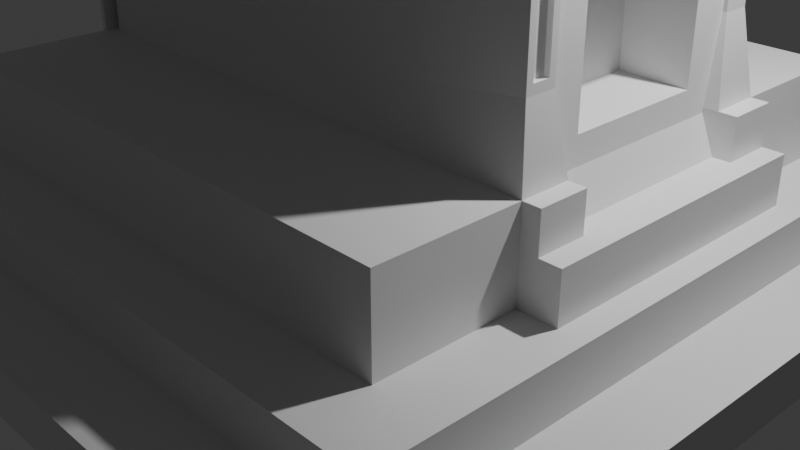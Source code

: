 # Source: kingchair1.blend  (saved by Blender 4.3.32; exported with 4.5.12 LTS)
import bpy
from mathutils import Matrix  # noqa: F401  (used for matrix-valued properties, if any)

bpy.ops.wm.read_factory_settings(use_empty=True)
scene = bpy.context.scene
scene.name = 'Scene'

# ---- collections
col_collection = bpy.data.collections.new('Collection'); scene.collection.children.link(col_collection)

# ---- materials (node trees are filled in below, after node groups)
mat_material = bpy.data.materials.new('Material')
mat_material.alpha_threshold = 0.0
mat_material.roughness = 0.5
mat_material.line_color = (0.0, 0.0, 0.0, 1.0)

# ---- material node trees
mat_material.use_nodes = True; mat_material.node_tree.nodes.clear()
_N = mat_material.node_tree.nodes; _L = mat_material.node_tree.links
n0 = _N.new('ShaderNodeOutputMaterial'); n0.name = 'Material Output'; n0.location = (300, 300)
n1 = _N.new('ShaderNodeBsdfPrincipled'); n1.name = 'Principled BSDF'; n1.location = (10, 300)
n1.inputs[3].default_value = 1.45
_L.new(n1.outputs[0], n0.inputs[0])
n0.is_active_output = True

# ---- world
world_world = bpy.data.worlds.new('World'); scene.world = world_world
world_world.use_nodes = True; world_world.node_tree.nodes.clear()
_N = world_world.node_tree.nodes; _L = world_world.node_tree.links
n0 = _N.new('ShaderNodeOutputWorld'); n0.name = 'World Output'; n0.location = (300, 300)
n1 = _N.new('ShaderNodeBackground'); n1.name = 'Background'; n1.location = (10, 300)
n1.inputs[0].default_value = (0.05088, 0.05088, 0.05088, 1.0)
_L.new(n1.outputs[0], n0.inputs[0])
n0.is_active_output = True
world_world.color = (0.05088, 0.05088, 0.05088)
world_world.sun_shadow_jitter_overblur = 0.0

# ---- cameras
cam_camera = bpy.data.cameras.new('Camera')
cam_camera.clip_end = 100.0
cam_camera.ortho_scale = 7.314

# ---- lights
light_light = bpy.data.lights.new('Light', 'POINT')
light_light.energy = 1000.0
light_light.shadow_soft_size = 0.1

# ---- meshes
me_cube = bpy.data.meshes.new('Cube')
me_cube.from_pydata([(0.8288, 0.8288, 1.0), (1.0, 1.0, -1.0), (0.8288, -0.8288, 1.0), (1.0, -1.0, -1.0), (-0.8288, 0.8288, 1.0), (-1.0, 1.0, -1.0), (-0.8288, -0.8288, 1.0), (-1.0, -1.0, -1.0), (1.0, -1.0, 1.0), (-1.0, -1.0, 1.0), (1.0, 1.0, 1.0), (-1.0, 1.0, 1.0), (0.6746, -0.6746, 3.073), (-0.6746, -0.6746, 3.073), (0.6746, 0.6746, 3.073), (-0.6746, 0.6746, 3.073), (0.8288, -0.8288, 3.073), (-0.8288, -0.8288, 3.073), (0.8288, 0.8288, 3.073), (-0.8288, 0.8288, 3.073), (0.6746, -0.6746, 5.0), (-0.6746, -0.6746, 5.0), (0.6746, 0.6746, 5.0), (-0.6746, 0.6746, 5.0), (-1.0, 0.3333, -1.0), (-1.0, -0.3333, -1.0), (1.0, 0.3333, 1.0), (1.0, -0.3333, 1.0), (-1.0, -0.3333, 1.0), (-1.0, 0.3333, 1.0), (1.0, -0.3333, -1.0), (1.0, 0.3333, -1.0), (0.8288, 0.2763, 1.0), (0.8288, -0.2763, 1.0), (-0.8288, -0.2763, 1.0), (-0.8288, 0.2763, 1.0), (0.8288, 0.2763, 3.073), (0.8288, -0.2763, 3.073), (-0.8288, -0.2763, 3.073), (-0.8288, 0.2763, 3.073), (0.6746, 0.3454, 3.073), (0.6746, -0.3454, 3.073), (-0.6746, -0.3419, 3.073), (-0.6746, 0.3419, 3.073), (0.6391, 0.1653, 7.474), (0.6391, -0.1653, 7.474), (-0.6391, -0.3065, 5.0), (-0.6391, 0.3065, 5.0), (0.7673, 0.3454, 3.073), (0.7673, -0.3454, 3.073), (0.7673, 0.3454, 5.0), (0.7673, -0.3454, 5.0), (0.6746, -0.6746, 6.53), (-0.6746, -0.6746, 6.53), (0.652, -0.3068, 9.667), (-0.6518, -0.3193, 6.53), (-0.6478, 0.3153, 6.615), (-0.6746, 0.6746, 6.615), (0.6746, 0.6746, 6.615), (0.648, 0.3024, 10.31), (-0.6742, -0.225, 5.0), (0.6749, -0.2285, 5.0), (-0.6516, -0.2478, 9.314), (0.6521, -0.267, 9.667), (-0.6742, 0.225, 5.0), (0.6749, 0.2285, 5.0), (-0.6476, 0.2518, 9.765), (0.6481, 0.2713, 10.31), (-0.6746, -0.3419, 6.53), (0.6746, -0.3454, 6.53), (-0.6742, -0.225, 6.53), (0.6749, -0.2285, 6.53), (-0.6746, 0.3419, 6.615), (0.6746, 0.3454, 6.615), (-0.6742, 0.225, 6.615), (0.6749, 0.2285, 6.615), (-0.6518, -0.3193, 18.71), (0.652, -0.3068, 18.36), (-0.6516, -0.2478, 18.71), (0.6521, -0.267, 18.36), (-0.6478, 0.3153, 18.67), (0.648, 0.3024, 18.12), (-0.6476, 0.2518, 18.67), (0.6481, 0.2713, 18.12), (-0.6518, -0.3193, 20.69), (0.6519, -0.3227, 19.42), (-0.6516, -0.2478, 19.42), (0.6521, -0.2511, 19.42), (-0.6478, 0.3153, 20.77), (0.6479, 0.3187, 19.33), (-0.6476, 0.2518, 19.33), (0.6481, 0.2551, 19.33), (-0.6485, 0.5619, 18.67), (0.6473, 0.5653, 18.67), (-0.6485, 0.5619, 20.77), (0.6473, 0.5653, 19.33), (-0.6525, -0.5659, 18.71), (0.6513, -0.5693, 18.71), (-0.6525, -0.5659, 20.69), (0.6513, -0.5693, 19.42), (0.6935, -0.2512, 18.71), (0.6933, -0.3228, 18.71), (0.6935, -0.2512, 19.42), (0.6933, -0.3228, 19.42), (0.6893, 0.3188, 18.67), (0.6895, 0.2552, 18.67), (0.6893, 0.3188, 19.33), (0.6895, 0.2552, 19.33), (0.7165, -0.3455, 6.53), (0.7165, -0.3455, 5.0), (0.7168, -0.2286, 6.53), (0.7168, -0.2286, 5.0), (0.7165, 0.3455, 5.0), (0.7165, 0.3455, 6.615), (0.7168, 0.2286, 5.0), (0.7168, 0.2286, 6.615), (0.6746, 0.3454, 5.0), (0.6746, -0.3454, 5.0), (-0.6746, -0.3419, 5.0), (-0.6746, 0.3419, 5.0), (0.6391, 0.1653, 12.59), (0.6391, -0.1653, 12.59), (-0.6391, -0.3065, 15.06), (-0.6391, 0.3065, 15.06), (0.6391, 0.3098, 6.418), (0.6391, -0.3098, 6.418), (0.6391, 0.3098, 13.65), (0.6391, -0.3098, 13.65), (0.475, 0.1653, 7.474), (0.475, -0.1653, 7.474), (0.475, 0.1653, 12.59), (0.475, -0.1653, 12.59), (0.6479, 0.3187, 9.765), (0.6481, 0.2551, 9.765), (0.6479, 0.3187, 18.67), (0.6481, 0.2551, 18.67), (0.6332, 0.3024, 10.31), (0.6332, 0.2713, 10.31), (0.6332, 0.3024, 18.12), (0.6332, 0.2713, 18.12), (0.6521, -0.2511, 9.314), (0.6519, -0.3227, 9.314), (0.6521, -0.2511, 18.71), (0.6519, -0.3227, 18.71), (0.6261, -0.267, 9.667), (0.626, -0.3067, 9.667), (0.6261, -0.267, 18.36), (0.626, -0.3067, 18.36), (0.7517, -0.7517, 3.073), (-0.7517, -0.7517, 3.073), (0.7517, 0.7517, 3.073), (-0.7517, 0.7517, 3.073), (-0.7517, -0.3091, 3.073), (-0.7517, 0.3091, 3.073), (0.7517, 0.3108, 3.073), (0.7517, -0.3108, 3.073), (-0.6746, -0.3419, 30.78), (-0.6746, 0.3431, 30.84), (-0.7517, -0.3091, 30.78), (-0.7517, 0.3091, 30.78), (-1.0, 0.1667, -1.0), (-1.0, 0.0, -1.0), (-1.0, -0.1667, -1.0), (1.0, 0.1667, 1.0), (1.0, 0.0, 1.0), (1.0, -0.1667, 1.0), (-1.0, -0.1667, 1.0), (-1.0, 0.0, 1.0), (-1.0, 0.1667, 1.0), (1.0, -0.1667, -1.0), (1.0, 0.0, -1.0), (1.0, 0.1667, -1.0), (0.8288, 0.1381, 1.0), (0.8288, 0.0, 1.0), (0.8288, -0.1381, 1.0), (-0.8288, -0.1381, 1.0), (-0.8288, 0.0, 1.0), (-0.8288, 0.1381, 1.0), (0.8288, 0.1381, 3.073), (0.8288, 0.0, 3.073), (0.8288, -0.1381, 3.073), (-0.8288, -0.1381, 3.073), (-0.8288, 0.0, 3.073), (-0.8288, 0.1381, 3.073), (0.6746, 0.1727, 3.073), (0.6746, -1.49e-08, 3.073), (0.6746, -0.1727, 3.073), (-0.6746, -0.1003, 3.143), (-0.6746, 0.0, 3.143), (-0.6746, 0.1003, 3.143), (0.6746, 0.1727, 5.0), (0.6746, -1.49e-08, 5.0), (0.6746, -0.1727, 5.0), (-0.6746, -0.171, 5.0), (-0.6746, 0.0, 5.0), (-0.6746, 0.171, 5.0), (0.7673, 0.1727, 3.073), (0.7673, -1.49e-08, 3.073), (0.7673, -0.1727, 3.073), (0.7673, 0.1727, 5.0), (0.7673, -1.49e-08, 5.0), (0.7673, -0.1727, 5.0), (0.6391, 0.1549, 6.418), (0.6391, -1.49e-08, 6.418), (0.6391, -0.1549, 6.418), (-0.6391, -0.1533, 5.0), (-0.6391, 0.0, 5.0), (-0.6391, 0.1533, 5.0), (0.6391, 0.1549, 13.65), (0.6391, -1.49e-08, 13.65), (0.6391, -0.1549, 13.65), (-0.6391, -0.1533, 15.06), (-0.6391, 0.0, 15.06), (-0.6391, 0.1533, 15.06), (0.6391, 0.08265, 7.474), (0.6391, 0.0, 7.474), (0.6391, -0.08265, 7.474), (0.6391, 0.08265, 12.59), (0.6391, 0.0, 12.59), (0.6391, -0.08265, 12.59), (0.475, 0.08265, 7.474), (0.475, 0.0, 7.474), (0.475, -0.08265, 7.474), (0.475, 0.08265, 12.59), (0.475, 0.0, 12.59), (0.475, -0.08265, 12.59), (0.7517, -0.1554, 3.073), (0.7517, 0.0, 3.073), (0.7517, 0.1554, 3.073), (-0.7517, 0.1546, 3.073), (-0.7517, 0.0, 3.073), (-0.7517, -0.1546, 3.073), (-0.6746, -0.1003, 30.78), (-0.6746, 0.1003, 30.78), (-0.7517, 0.1546, 30.78), (-0.7517, 0.0, 30.78), (-0.7517, -0.1546, 30.78), (-0.6746, 0.1003, 32.73), (-0.6746, 0.3431, 32.61), (-0.6746, -0.3419, 32.67), (-0.7517, -0.3091, 32.67), (-0.7517, 0.3091, 32.67), (-0.7517, -0.1546, 32.67), (-0.6746, -0.1003, 32.73), (-0.7517, 0.1546, 32.67), (-0.7517, 0.0, 32.67), (-0.6746, -0.171, 37.27), (-0.6746, 0.171, 37.27), (-0.7517, 0.1546, 37.25), (-0.7517, 0.0, 37.25), (-0.7517, -0.1546, 37.25), (-0.6746, -0.03924, 40.79), (-0.6746, 0.0, 40.79), (-0.6746, 0.03924, 40.79), (-0.7517, 0.09824, 40.88), (-0.7517, 0.0, 40.88), (-0.7517, -0.09824, 40.88), (-0.6746, -0.03959, 43.78), (-0.6746, 0.0, 43.78), (-0.6746, 0.03959, 43.78), (-0.7517, 0.03578, 43.84), (-0.7517, 0.0, 43.84), (-0.7517, -0.03578, 43.84), (-0.7161, 0.4333, 30.84), (-0.7932, 0.4016, 30.78), (-0.7161, 0.4333, 32.61), (-0.7932, 0.4016, 32.67), (-0.7076, -0.4155, 30.78), (-0.7847, -0.3827, 30.78), (-0.7847, -0.3827, 32.67), (-0.7076, -0.4155, 32.67), (-0.6761, -0.3425, 34.56), (-0.7532, -0.3097, 34.56), (-0.7532, -0.1552, 34.56), (-0.6761, -0.1716, 34.62), (-0.7091, -0.4161, 34.56), (-0.7863, -0.3833, 34.56), (-0.6732, 0.1731, 34.65), (-0.6732, 0.3452, 34.53), (-0.7503, 0.3112, 34.58), (-0.7503, 0.1567, 34.58), (-0.7148, 0.4354, 34.53), (-0.7919, 0.4037, 34.58), (-0.6746, -0.171, 3.073), (-0.6746, 0.0, 3.073), (-0.6746, 0.171, 3.073), (-0.6746, -0.171, 30.78), (-0.6746, 0.171, 30.78), (-0.6746, -0.171, 32.73), (-0.6746, 0.171, 32.73), (-0.6746, -0.1003, 37.27), (-0.6746, 0.1003, 37.27), (-0.6746, -0.1087, 40.86), (-0.6746, 0.0, 40.86), (-0.6746, 0.1087, 40.86), (-0.9284, -0.1003, 30.78), (-0.9284, 0.0, 30.78), (-0.9284, 0.1003, 30.78), (-0.9284, 0.0, 3.143), (-0.9284, -0.1003, 32.73), (-0.9284, 0.0, 32.73), (-0.9284, 0.1003, 32.73), (-0.9284, 0.0, 37.27), (-0.9284, -0.1003, 37.27), (-0.9284, 0.1003, 37.27), (-0.9284, 0.0, 40.79), (-0.9284, -0.1003, 3.143), (-0.9284, 0.1003, 3.143), (-0.9284, -0.03924, 40.79), (-0.9284, 0.03924, 40.79)], [], [(34, 6, 17, 38), (3, 8, 9, 7), (24, 29, 11, 5), (25, 30, 3, 7), (30, 27, 8, 3), (5, 11, 10, 1), (2, 6, 9, 8), (33, 2, 8, 27), (35, 4, 11, 29), (4, 0, 10, 11), (42, 13, 21, 118), (6, 2, 16, 17), (0, 4, 19, 18), (32, 0, 18, 36), (148, 149, 17, 16), (155, 148, 16, 37), (153, 151, 19, 39), (151, 150, 18, 19), (117, 118, 60, 61), (13, 12, 20, 21), (14, 15, 23, 22), (40, 14, 22, 116), (12, 41, 117, 20), (40, 116, 50, 48), (23, 119, 72, 57), (46, 125, 127, 122), (149, 152, 38, 17), (229, 153, 39, 183), (150, 154, 36, 18), (226, 155, 37, 180), (2, 33, 37, 16), (172, 32, 36, 178), (15, 43, 119, 23), (283, 42, 118, 193), (6, 34, 28, 9), (177, 35, 29, 168), (0, 32, 26, 10), (174, 33, 27, 165), (1, 10, 26, 31), (169, 165, 27, 30), (5, 1, 31, 24), (162, 169, 30, 25), (7, 9, 28, 25), (160, 168, 29, 24), (4, 35, 39, 19), (175, 34, 38, 181), (196, 48, 50, 199), (192, 117, 51, 201), (184, 40, 48, 196), (117, 41, 49, 51), (69, 68, 53, 52), (21, 20, 52, 53), (20, 117, 69, 52), (118, 21, 53, 68), (58, 57, 72, 73), (22, 23, 57, 58), (73, 75, 115, 113), (116, 22, 58, 73), (61, 60, 70, 71), (118, 68, 70, 60), (69, 117, 109, 108), (62, 55, 76, 78), (64, 65, 75, 74), (56, 66, 82, 80), (119, 116, 65, 64), (72, 119, 64, 74), (141, 55, 68, 69), (62, 140, 71, 70), (55, 62, 70, 68), (140, 141, 69, 71), (56, 132, 73, 72), (133, 66, 74, 75), (132, 133, 75, 73), (66, 56, 72, 74), (78, 76, 84, 86), (55, 141, 143, 76), (63, 79, 146, 144), (140, 62, 78, 142), (134, 80, 92, 93), (66, 133, 135, 82), (83, 67, 137, 139), (132, 56, 80, 134), (84, 85, 87, 86), (85, 84, 98, 99), (143, 142, 100, 101), (142, 78, 86, 87), (89, 88, 90, 91), (80, 82, 90, 88), (82, 135, 91, 90), (89, 91, 107, 106), (93, 92, 94, 95), (80, 88, 94, 92), (88, 89, 95, 94), (89, 134, 93, 95), (96, 97, 99, 98), (76, 143, 97, 96), (143, 85, 99, 97), (84, 76, 96, 98), (101, 100, 102, 103), (142, 87, 102, 100), (87, 85, 103, 102), (85, 143, 101, 103), (105, 104, 106, 107), (91, 135, 105, 107), (134, 89, 106, 104), (135, 134, 104, 105), (108, 109, 111, 110), (71, 69, 108, 110), (117, 61, 111, 109), (61, 71, 110, 111), (112, 113, 115, 114), (116, 73, 113, 112), (65, 116, 112, 114), (75, 65, 114, 115), (204, 125, 117, 192), (207, 47, 119, 195), (47, 124, 116, 119), (125, 46, 118, 117), (210, 211, 122, 127), (205, 46, 122, 211), (124, 47, 123, 126), (219, 121, 131, 225), (216, 45, 125, 204), (217, 120, 126, 208), (45, 121, 127, 125), (120, 44, 124, 126), (220, 128, 130, 223), (121, 45, 129, 131), (214, 44, 128, 220), (44, 120, 130, 128), (59, 67, 133, 132), (83, 81, 134, 135), (67, 83, 135, 133), (81, 59, 132, 134), (137, 136, 138, 139), (67, 59, 136, 137), (59, 81, 138, 136), (81, 83, 139, 138), (63, 54, 141, 140), (77, 79, 142, 143), (54, 77, 143, 141), (79, 63, 140, 142), (145, 144, 146, 147), (79, 77, 147, 146), (77, 54, 145, 147), (54, 63, 144, 145), (186, 41, 155, 226), (14, 40, 154, 150), (152, 42, 156, 158), (13, 42, 152, 149), (15, 14, 150, 151), (43, 15, 151, 153), (41, 12, 148, 155), (12, 13, 149, 148), (238, 265, 281, 278), (285, 43, 157, 287), (43, 153, 159, 157), (231, 152, 158, 236), (153, 229, 234, 159), (229, 230, 235, 234), (230, 231, 236, 235), (42, 283, 286, 156), (237, 291, 304, 301), (187, 188, 298, 306), (156, 286, 288, 239), (159, 234, 244, 241), (156, 239, 270, 267), (40, 184, 228, 154), (184, 185, 227, 228), (185, 186, 226, 227), (45, 216, 222, 129), (216, 215, 221, 222), (215, 214, 220, 221), (129, 222, 225, 131), (222, 221, 224, 225), (221, 220, 223, 224), (121, 219, 210, 127), (219, 218, 209, 210), (218, 217, 208, 209), (44, 214, 202, 124), (214, 215, 203, 202), (215, 216, 204, 203), (120, 217, 223, 130), (217, 218, 224, 223), (218, 219, 225, 224), (47, 207, 213, 123), (207, 206, 212, 213), (206, 205, 211, 212), (126, 123, 213, 208), (208, 213, 212, 209), (209, 212, 211, 210), (46, 205, 193, 118), (205, 206, 194, 193), (206, 207, 195, 194), (124, 202, 190, 116), (202, 203, 191, 190), (203, 204, 192, 191), (41, 186, 198, 49), (186, 185, 197, 198), (185, 184, 196, 197), (116, 190, 199, 50), (190, 191, 200, 199), (191, 192, 201, 200), (49, 198, 201, 51), (198, 197, 200, 201), (197, 196, 199, 200), (35, 177, 183, 39), (177, 176, 182, 183), (176, 175, 181, 182), (25, 28, 166, 162), (162, 166, 167, 161), (161, 167, 168, 160), (24, 31, 171, 160), (160, 171, 170, 161), (161, 170, 169, 162), (31, 26, 163, 171), (171, 163, 164, 170), (170, 164, 165, 169), (32, 172, 163, 26), (172, 173, 164, 163), (173, 174, 165, 164), (34, 175, 166, 28), (175, 176, 167, 166), (176, 177, 168, 167), (43, 285, 195, 119), (285, 284, 194, 195), (284, 283, 193, 194), (33, 174, 180, 37), (174, 173, 179, 180), (173, 172, 178, 179), (154, 228, 178, 36), (228, 227, 179, 178), (227, 226, 180, 179), (152, 231, 181, 38), (231, 230, 182, 181), (230, 229, 183, 182), (241, 244, 280, 279), (269, 270, 275, 276), (289, 244, 248, 247), (291, 253, 309, 304), (234, 235, 245, 244), (189, 233, 297, 307), (236, 158, 240, 242), (235, 236, 242, 245), (287, 157, 238, 289), (290, 243, 299, 303), (253, 252, 305, 309), (249, 250, 256, 255), (242, 288, 246, 250), (244, 245, 249, 248), (232, 187, 306, 295), (245, 242, 250, 249), (293, 294, 259, 258), (255, 256, 262, 261), (247, 248, 254, 294), (250, 246, 292, 256), (248, 249, 255, 254), (233, 237, 301, 297), (257, 258, 261, 262), (258, 259, 260, 261), (294, 254, 260, 259), (256, 292, 257, 262), (254, 255, 261, 260), (292, 293, 258, 257), (263, 264, 266, 265), (159, 241, 266, 264), (157, 159, 264, 263), (238, 157, 263, 265), (268, 267, 270, 269), (242, 240, 272, 273), (240, 158, 268, 269), (158, 156, 267, 268), (271, 274, 273, 272), (271, 272, 276, 275), (288, 242, 273, 274), (240, 269, 276, 272), (239, 288, 274, 271), (270, 239, 271, 275), (279, 278, 281, 282), (277, 278, 279, 280), (244, 289, 277, 280), (266, 241, 279, 282), (265, 266, 282, 281), (289, 238, 278, 277), (188, 187, 283, 284), (189, 188, 284, 285), (187, 232, 286, 283), (233, 189, 285, 287), (232, 243, 288, 286), (237, 233, 287, 289), (243, 290, 246, 288), (291, 237, 289, 247), (251, 252, 293, 292), (252, 253, 294, 293), (253, 291, 247, 294), (290, 251, 292, 246), (306, 298, 296, 295), (298, 307, 297, 296), (299, 300, 302, 303), (295, 296, 300, 299), (296, 297, 301, 300), (302, 304, 309, 305), (300, 301, 304, 302), (303, 302, 305, 308), (243, 232, 295, 299), (251, 290, 303, 308), (188, 189, 307, 298), (252, 251, 308, 305)])
_uv = me_cube.uv_layers.new(name='UVMap')
_uv.uv.foreach_set('vector', [0.8536, 0.6595, 0.8536, 0.7286, 0.8536, 0.7286, 0.8536, 0.6595, 0.375, 0.75, 0.625, 0.75, 0.625, 1.0, 0.375, 1.0, 0.375, 0.1667, 0.625, 0.1667, 0.625, 0.25, 0.375, 0.25, 0.125, 0.6667, 0.375, 0.6667, 0.375, 0.75, 0.125, 0.75, 0.375, 0.6667, 0.625, 0.6667, 0.625, 0.75, 0.375, 0.75, 0.375, 0.25, 0.625, 0.25, 0.625, 0.5, 0.375, 0.5, 0.6464, 0.7286, 0.8536, 0.7286, 0.875, 0.75, 0.625, 0.75, 0.6464, 0.6595, 0.6464, 0.7286, 0.625, 0.75, 0.625, 0.6667, 0.8536, 0.5905, 0.8536, 0.5214, 0.875, 0.5, 0.875, 0.5833, 0.8536, 0.5214, 0.6464, 0.5214, 0.625, 0.5, 0.875, 0.5, 0.8343, 0.6531, 0.8343, 0.7093, 0.8343, 0.7093, 0.8343, 0.6531, 0.8536, 0.7286, 0.6464, 0.7286, 0.6464, 0.7286, 0.8536, 0.7286, 0.6464, 0.5214, 0.8536, 0.5214, 0.8536, 0.5214, 0.6464, 0.5214, 0.6464, 0.5905, 0.6464, 0.5214, 0.6464, 0.5214, 0.6464, 0.5905, 0.656, 0.719, 0.844, 0.719, 0.8536, 0.7286, 0.6464, 0.7286, 0.656, 0.6563, 0.656, 0.719, 0.6464, 0.7286, 0.6464, 0.6595, 0.844, 0.5937, 0.844, 0.531, 0.8536, 0.5214, 0.8536, 0.5905, 0.844, 0.531, 0.656, 0.531, 0.6464, 0.5214, 0.8536, 0.5214, 0.6657, 0.6531, 0.8343, 0.6531, 0.8343, 0.6531, 0.6657, 0.6531, 0.8343, 0.7093, 0.6657, 0.7093, 0.6657, 0.7093, 0.8343, 0.7093, 0.6657, 0.5407, 0.8343, 0.5407, 0.8343, 0.5407, 0.6657, 0.5407, 0.6657, 0.5969, 0.6657, 0.5407, 0.6657, 0.5407, 0.6657, 0.5969, 0.6657, 0.7093, 0.6657, 0.6531, 0.6657, 0.6531, 0.6657, 0.7093, 0.6657, 0.5969, 0.6657, 0.5969, 0.6657, 0.5969, 0.6657, 0.5969, 0.8343, 0.5407, 0.8343, 0.5969, 0.8343, 0.5969, 0.8343, 0.5407, 0.8299, 0.6502, 0.6701, 0.6502, 0.6701, 0.6502, 0.8299, 0.6502, 0.844, 0.719, 0.844, 0.6563, 0.8536, 0.6595, 0.8536, 0.7286, 0.844, 0.6093, 0.844, 0.5937, 0.8536, 0.5905, 0.8536, 0.6077, 0.656, 0.531, 0.656, 0.5937, 0.6464, 0.5905, 0.6464, 0.5214, 0.656, 0.6407, 0.656, 0.6563, 0.6464, 0.6595, 0.6464, 0.6423, 0.6464, 0.7286, 0.6464, 0.6595, 0.6464, 0.6595, 0.6464, 0.7286, 0.6464, 0.6077, 0.6464, 0.5905, 0.6464, 0.5905, 0.6464, 0.6077, 0.8343, 0.5407, 0.8343, 0.5969, 0.8343, 0.5969, 0.8343, 0.5407, 0.8343, 0.6391, 0.8343, 0.6531, 0.8343, 0.6531, 0.8343, 0.6391, 0.8536, 0.7286, 0.8536, 0.6595, 0.875, 0.6667, 0.875, 0.75, 0.8536, 0.6077, 0.8536, 0.5905, 0.875, 0.5833, 0.875, 0.6042, 0.6464, 0.5214, 0.6464, 0.5905, 0.625, 0.5833, 0.625, 0.5, 0.6464, 0.6423, 0.6464, 0.6595, 0.625, 0.6667, 0.625, 0.6458, 0.375, 0.5, 0.625, 0.5, 0.625, 0.5833, 0.375, 0.5833, 0.375, 0.6458, 0.625, 0.6458, 0.625, 0.6667, 0.375, 0.6667, 0.125, 0.5, 0.375, 0.5, 0.375, 0.5833, 0.125, 0.5833, 0.125, 0.6458, 0.375, 0.6458, 0.375, 0.6667, 0.125, 0.6667, 0.375, 0.0, 0.625, 0.0, 0.625, 0.08333, 0.375, 0.08333, 0.375, 0.1458, 0.625, 0.1458, 0.625, 0.1667, 0.375, 0.1667, 0.8536, 0.5214, 0.8536, 0.5905, 0.8536, 0.5905, 0.8536, 0.5214, 0.8536, 0.6423, 0.8536, 0.6595, 0.8536, 0.6595, 0.8536, 0.6423, 0.6657, 0.6109, 0.6657, 0.5969, 0.6657, 0.5969, 0.6657, 0.6109, 0.6657, 0.6391, 0.6657, 0.6531, 0.6657, 0.6531, 0.6657, 0.6391, 0.6657, 0.6109, 0.6657, 0.5969, 0.6657, 0.5969, 0.6657, 0.6109, 0.6657, 0.6531, 0.6657, 0.6531, 0.6657, 0.6531, 0.6657, 0.6531, 0.6657, 0.6531, 0.8343, 0.6531, 0.8343, 0.7093, 0.6657, 0.7093, 0.8343, 0.7093, 0.6657, 0.7093, 0.6657, 0.7093, 0.8343, 0.7093, 0.6657, 0.7093, 0.6657, 0.6531, 0.6657, 0.6531, 0.6657, 0.7093, 0.8343, 0.6531, 0.8343, 0.7093, 0.8343, 0.7093, 0.8343, 0.6531, 0.6657, 0.5407, 0.8343, 0.5407, 0.8343, 0.5969, 0.6657, 0.5969, 0.6657, 0.5407, 0.8343, 0.5407, 0.8343, 0.5407, 0.6657, 0.5407, 0.6657, 0.5969, 0.6657, 0.5969, 0.6657, 0.5969, 0.6657, 0.5969, 0.6657, 0.5969, 0.6657, 0.5407, 0.6657, 0.5407, 0.6657, 0.5969, 0.6657, 0.6531, 0.8343, 0.6531, 0.8343, 0.6531, 0.6657, 0.6531, 0.8343, 0.6531, 0.8343, 0.6531, 0.8343, 0.6531, 0.8343, 0.6531, 0.6657, 0.6531, 0.6657, 0.6531, 0.6657, 0.6531, 0.6657, 0.6531, 0.8315, 0.6531, 0.8315, 0.6531, 0.8315, 0.6531, 0.8315, 0.6531, 0.8343, 0.5969, 0.6657, 0.5969, 0.6657, 0.5969, 0.8343, 0.5969, 0.831, 0.5969, 0.831, 0.5969, 0.831, 0.5969, 0.831, 0.5969, 0.8343, 0.5969, 0.6657, 0.5969, 0.6657, 0.5969, 0.8343, 0.5969, 0.8343, 0.5969, 0.8343, 0.5969, 0.8343, 0.5969, 0.8343, 0.5969, 0.6685, 0.6531, 0.8315, 0.6531, 0.8343, 0.6531, 0.6657, 0.6531, 0.8315, 0.6531, 0.6685, 0.6531, 0.6657, 0.6531, 0.8343, 0.6531, 0.8315, 0.6531, 0.8315, 0.6531, 0.8343, 0.6531, 0.8343, 0.6531, 0.6685, 0.6531, 0.6685, 0.6531, 0.6657, 0.6531, 0.6657, 0.6531, 0.831, 0.5969, 0.669, 0.5969, 0.6657, 0.5969, 0.8343, 0.5969, 0.669, 0.5969, 0.831, 0.5969, 0.8343, 0.5969, 0.6657, 0.5969, 0.669, 0.5969, 0.669, 0.5969, 0.6657, 0.5969, 0.6657, 0.5969, 0.831, 0.5969, 0.831, 0.5969, 0.8343, 0.5969, 0.8343, 0.5969, 0.8315, 0.6531, 0.8315, 0.6531, 0.8315, 0.6531, 0.8315, 0.6531, 0.8315, 0.6531, 0.6685, 0.6531, 0.6685, 0.6531, 0.8315, 0.6531, 0.6685, 0.6531, 0.6685, 0.6531, 0.6685, 0.6531, 0.6685, 0.6531, 0.6685, 0.6531, 0.8315, 0.6531, 0.8315, 0.6531, 0.6685, 0.6531, 0.669, 0.5969, 0.831, 0.5969, 0.831, 0.5969, 0.669, 0.5969, 0.831, 0.5969, 0.669, 0.5969, 0.669, 0.5969, 0.831, 0.5969, 0.669, 0.5969, 0.669, 0.5969, 0.669, 0.5969, 0.669, 0.5969, 0.669, 0.5969, 0.831, 0.5969, 0.831, 0.5969, 0.669, 0.5969, 0.8315, 0.6531, 0.6685, 0.6531, 0.6685, 0.6531, 0.8315, 0.6531, 0.6685, 0.6531, 0.8315, 0.6531, 0.8315, 0.6531, 0.6685, 0.6531, 0.6685, 0.6531, 0.6685, 0.6531, 0.6685, 0.6531, 0.6685, 0.6531, 0.6685, 0.6531, 0.8315, 0.6531, 0.8315, 0.6531, 0.6685, 0.6531, 0.669, 0.5969, 0.831, 0.5969, 0.831, 0.5969, 0.669, 0.5969, 0.831, 0.5969, 0.831, 0.5969, 0.831, 0.5969, 0.831, 0.5969, 0.831, 0.5969, 0.669, 0.5969, 0.669, 0.5969, 0.831, 0.5969, 0.669, 0.5969, 0.669, 0.5969, 0.669, 0.5969, 0.669, 0.5969, 0.669, 0.5969, 0.831, 0.5969, 0.831, 0.5969, 0.669, 0.5969, 0.831, 0.5969, 0.831, 0.5969, 0.831, 0.5969, 0.831, 0.5969, 0.831, 0.5969, 0.669, 0.5969, 0.669, 0.5969, 0.831, 0.5969, 0.669, 0.5969, 0.669, 0.5969, 0.669, 0.5969, 0.669, 0.5969, 0.8315, 0.6531, 0.6685, 0.6531, 0.6685, 0.6531, 0.8315, 0.6531, 0.8315, 0.6531, 0.6685, 0.6531, 0.6685, 0.6531, 0.8315, 0.6531, 0.6685, 0.6531, 0.6685, 0.6531, 0.6685, 0.6531, 0.6685, 0.6531, 0.8315, 0.6531, 0.8315, 0.6531, 0.8315, 0.6531, 0.8315, 0.6531, 0.6685, 0.6531, 0.6685, 0.6531, 0.6685, 0.6531, 0.6685, 0.6531, 0.6685, 0.6531, 0.6685, 0.6531, 0.6685, 0.6531, 0.6685, 0.6531, 0.6685, 0.6531, 0.6685, 0.6531, 0.6685, 0.6531, 0.6685, 0.6531, 0.6685, 0.6531, 0.6685, 0.6531, 0.6685, 0.6531, 0.6685, 0.6531, 0.669, 0.5969, 0.669, 0.5969, 0.669, 0.5969, 0.669, 0.5969, 0.669, 0.5969, 0.669, 0.5969, 0.669, 0.5969, 0.669, 0.5969, 0.669, 0.5969, 0.669, 0.5969, 0.669, 0.5969, 0.669, 0.5969, 0.669, 0.5969, 0.669, 0.5969, 0.669, 0.5969, 0.669, 0.5969, 0.6657, 0.6531, 0.6657, 0.6531, 0.6657, 0.6531, 0.6657, 0.6531, 0.6657, 0.6531, 0.6657, 0.6531, 0.6657, 0.6531, 0.6657, 0.6531, 0.6657, 0.6531, 0.6657, 0.6531, 0.6657, 0.6531, 0.6657, 0.6531, 0.6657, 0.6531, 0.6657, 0.6531, 0.6657, 0.6531, 0.6657, 0.6531, 0.6657, 0.5969, 0.6657, 0.5969, 0.6657, 0.5969, 0.6657, 0.5969, 0.6657, 0.5969, 0.6657, 0.5969, 0.6657, 0.5969, 0.6657, 0.5969, 0.6657, 0.5969, 0.6657, 0.5969, 0.6657, 0.5969, 0.6657, 0.5969, 0.6657, 0.5969, 0.6657, 0.5969, 0.6657, 0.5969, 0.6657, 0.5969, 0.6701, 0.6376, 0.6701, 0.6502, 0.6657, 0.6531, 0.6657, 0.6391, 0.8299, 0.6124, 0.8299, 0.5998, 0.8343, 0.5969, 0.8343, 0.6109, 0.8299, 0.5998, 0.6701, 0.5998, 0.6657, 0.5969, 0.8343, 0.5969, 0.6701, 0.6502, 0.8299, 0.6502, 0.8343, 0.6531, 0.6657, 0.6531, 0.6701, 0.6376, 0.8299, 0.6376, 0.8299, 0.6502, 0.6701, 0.6502, 0.8299, 0.6376, 0.8299, 0.6502, 0.8299, 0.6502, 0.8299, 0.6376, 0.6701, 0.5998, 0.8299, 0.5998, 0.8299, 0.5998, 0.6701, 0.5998, 0.6701, 0.6317, 0.6701, 0.6385, 0.6701, 0.6385, 0.6701, 0.6317, 0.6701, 0.6317, 0.6701, 0.6385, 0.6701, 0.6502, 0.6701, 0.6376, 0.6701, 0.6183, 0.6701, 0.6115, 0.6701, 0.5998, 0.6701, 0.6124, 0.6701, 0.6385, 0.6701, 0.6385, 0.6701, 0.6502, 0.6701, 0.6502, 0.6701, 0.6115, 0.6701, 0.6115, 0.6701, 0.5998, 0.6701, 0.5998, 0.6701, 0.6183, 0.6701, 0.6115, 0.6701, 0.6115, 0.6701, 0.6183, 0.6701, 0.6385, 0.6701, 0.6385, 0.6701, 0.6385, 0.6701, 0.6385, 0.6701, 0.6183, 0.6701, 0.6115, 0.6701, 0.6115, 0.6701, 0.6183, 0.6701, 0.6115, 0.6701, 0.6115, 0.6701, 0.6115, 0.6701, 0.6115, 0.669, 0.5969, 0.669, 0.5969, 0.669, 0.5969, 0.669, 0.5969, 0.669, 0.5969, 0.669, 0.5969, 0.669, 0.5969, 0.669, 0.5969, 0.669, 0.5969, 0.669, 0.5969, 0.669, 0.5969, 0.669, 0.5969, 0.669, 0.5969, 0.669, 0.5969, 0.669, 0.5969, 0.669, 0.5969, 0.669, 0.5969, 0.669, 0.5969, 0.669, 0.5969, 0.669, 0.5969, 0.669, 0.5969, 0.669, 0.5969, 0.669, 0.5969, 0.669, 0.5969, 0.669, 0.5969, 0.669, 0.5969, 0.669, 0.5969, 0.669, 0.5969, 0.669, 0.5969, 0.669, 0.5969, 0.669, 0.5969, 0.669, 0.5969, 0.6685, 0.6531, 0.6685, 0.6531, 0.6685, 0.6531, 0.6685, 0.6531, 0.6685, 0.6531, 0.6685, 0.6531, 0.6685, 0.6531, 0.6685, 0.6531, 0.6685, 0.6531, 0.6685, 0.6531, 0.6685, 0.6531, 0.6685, 0.6531, 0.6685, 0.6531, 0.6685, 0.6531, 0.6685, 0.6531, 0.6685, 0.6531, 0.6685, 0.6531, 0.6685, 0.6531, 0.6685, 0.6531, 0.6685, 0.6531, 0.6685, 0.6531, 0.6685, 0.6531, 0.6685, 0.6531, 0.6685, 0.6531, 0.6685, 0.6531, 0.6685, 0.6531, 0.6685, 0.6531, 0.6685, 0.6531, 0.6685, 0.6531, 0.6685, 0.6531, 0.6685, 0.6531, 0.6685, 0.6531, 0.6657, 0.6391, 0.6657, 0.6531, 0.656, 0.6563, 0.656, 0.6407, 0.6657, 0.5407, 0.6657, 0.5969, 0.656, 0.5937, 0.656, 0.531, 0.844, 0.6563, 0.8343, 0.6531, 0.8343, 0.6531, 0.844, 0.6563, 0.8343, 0.7093, 0.8343, 0.6531, 0.844, 0.6563, 0.844, 0.719, 0.8343, 0.5407, 0.6657, 0.5407, 0.656, 0.531, 0.844, 0.531, 0.8343, 0.5969, 0.8343, 0.5407, 0.844, 0.531, 0.844, 0.5937, 0.6657, 0.6531, 0.6657, 0.7093, 0.656, 0.719, 0.656, 0.6563, 0.6657, 0.7093, 0.8343, 0.7093, 0.844, 0.719, 0.656, 0.719, 0.8343, 0.5969, 0.8343, 0.5969, 0.8343, 0.5969, 0.8343, 0.5969, 0.8343, 0.6109, 0.8343, 0.5969, 0.8343, 0.5969, 0.8343, 0.6109, 0.8343, 0.5969, 0.844, 0.5937, 0.844, 0.5937, 0.8343, 0.5969, 0.844, 0.6407, 0.844, 0.6563, 0.844, 0.6563, 0.844, 0.6407, 0.844, 0.5937, 0.844, 0.6093, 0.844, 0.6093, 0.844, 0.5937, 0.844, 0.6093, 0.844, 0.625, 0.844, 0.625, 0.844, 0.6093, 0.844, 0.625, 0.844, 0.6407, 0.844, 0.6407, 0.844, 0.625, 0.8343, 0.6531, 0.8343, 0.6391, 0.8343, 0.6391, 0.8343, 0.6531, 0.8343, 0.6168, 0.8343, 0.6168, 0.8343, 0.6168, 0.8343, 0.6168, 0.8343, 0.6332, 0.8343, 0.625, 0.8343, 0.625, 0.8343, 0.6332, 0.8343, 0.6531, 0.8343, 0.6391, 0.8343, 0.6391, 0.8343, 0.6531, 0.844, 0.5937, 0.844, 0.6093, 0.844, 0.6093, 0.844, 0.5937, 0.8343, 0.6531, 0.8343, 0.6531, 0.8343, 0.6531, 0.8343, 0.6531, 0.6657, 0.5969, 0.6657, 0.6109, 0.656, 0.6093, 0.656, 0.5937, 0.6657, 0.6109, 0.6657, 0.625, 0.656, 0.625, 0.656, 0.6093, 0.6657, 0.625, 0.6657, 0.6391, 0.656, 0.6407, 0.656, 0.625, 0.6701, 0.6385, 0.6701, 0.6317, 0.6701, 0.6317, 0.6701, 0.6385, 0.6701, 0.6317, 0.6701, 0.625, 0.6701, 0.625, 0.6701, 0.6317, 0.6701, 0.625, 0.6701, 0.6183, 0.6701, 0.6183, 0.6701, 0.625, 0.6701, 0.6385, 0.6701, 0.6317, 0.6701, 0.6317, 0.6701, 0.6385, 0.6701, 0.6317, 0.6701, 0.625, 0.6701, 0.625, 0.6701, 0.6317, 0.6701, 0.625, 0.6701, 0.6183, 0.6701, 0.6183, 0.6701, 0.625, 0.6701, 0.6385, 0.6701, 0.6317, 0.6701, 0.6376, 0.6701, 0.6502, 0.6701, 0.6317, 0.6701, 0.625, 0.6701, 0.625, 0.6701, 0.6376, 0.6701, 0.625, 0.6701, 0.6183, 0.6701, 0.6124, 0.6701, 0.625, 0.6701, 0.6115, 0.6701, 0.6183, 0.6701, 0.6124, 0.6701, 0.5998, 0.6701, 0.6183, 0.6701, 0.625, 0.6701, 0.625, 0.6701, 0.6124, 0.6701, 0.625, 0.6701, 0.6317, 0.6701, 0.6376, 0.6701, 0.625, 0.6701, 0.6115, 0.6701, 0.6183, 0.6701, 0.6183, 0.6701, 0.6115, 0.6701, 0.6183, 0.6701, 0.625, 0.6701, 0.625, 0.6701, 0.6183, 0.6701, 0.625, 0.6701, 0.6317, 0.6701, 0.6317, 0.6701, 0.625, 0.8299, 0.5998, 0.8299, 0.6124, 0.8299, 0.6124, 0.8299, 0.5998, 0.8299, 0.6124, 0.8299, 0.625, 0.8299, 0.625, 0.8299, 0.6124, 0.8299, 0.625, 0.8299, 0.6376, 0.8299, 0.6376, 0.8299, 0.625, 0.6701, 0.5998, 0.8299, 0.5998, 0.8299, 0.6124, 0.6701, 0.6124, 0.6701, 0.6124, 0.8299, 0.6124, 0.8299, 0.625, 0.6701, 0.625, 0.6701, 0.625, 0.8299, 0.625, 0.8299, 0.6376, 0.6701, 0.6376, 0.8299, 0.6502, 0.8299, 0.6376, 0.8343, 0.6391, 0.8343, 0.6531, 0.8299, 0.6376, 0.8299, 0.625, 0.8343, 0.625, 0.8343, 0.6391, 0.8299, 0.625, 0.8299, 0.6124, 0.8343, 0.6109, 0.8343, 0.625, 0.6701, 0.5998, 0.6701, 0.6124, 0.6657, 0.6109, 0.6657, 0.5969, 0.6701, 0.6124, 0.6701, 0.625, 0.6657, 0.625, 0.6657, 0.6109, 0.6701, 0.625, 0.6701, 0.6376, 0.6657, 0.6391, 0.6657, 0.625, 0.6657, 0.6531, 0.6657, 0.6391, 0.6657, 0.6391, 0.6657, 0.6531, 0.6657, 0.6391, 0.6657, 0.625, 0.6657, 0.625, 0.6657, 0.6391, 0.6657, 0.625, 0.6657, 0.6109, 0.6657, 0.6109, 0.6657, 0.625, 0.6657, 0.5969, 0.6657, 0.6109, 0.6657, 0.6109, 0.6657, 0.5969, 0.6657, 0.6109, 0.6657, 0.625, 0.6657, 0.625, 0.6657, 0.6109, 0.6657, 0.625, 0.6657, 0.6391, 0.6657, 0.6391, 0.6657, 0.625, 0.6657, 0.6531, 0.6657, 0.6391, 0.6657, 0.6391, 0.6657, 0.6531, 0.6657, 0.6391, 0.6657, 0.625, 0.6657, 0.625, 0.6657, 0.6391, 0.6657, 0.625, 0.6657, 0.6109, 0.6657, 0.6109, 0.6657, 0.625, 0.8536, 0.5905, 0.8536, 0.6077, 0.8536, 0.6077, 0.8536, 0.5905, 0.8536, 0.6077, 0.8536, 0.625, 0.8536, 0.625, 0.8536, 0.6077, 0.8536, 0.625, 0.8536, 0.6423, 0.8536, 0.6423, 0.8536, 0.625, 0.375, 0.08333, 0.625, 0.08333, 0.625, 0.1042, 0.375, 0.1042, 0.375, 0.1042, 0.625, 0.1042, 0.625, 0.125, 0.375, 0.125, 0.375, 0.125, 0.625, 0.125, 0.625, 0.1458, 0.375, 0.1458, 0.125, 0.5833, 0.375, 0.5833, 0.375, 0.6042, 0.125, 0.6042, 0.125, 0.6042, 0.375, 0.6042, 0.375, 0.625, 0.125, 0.625, 0.125, 0.625, 0.375, 0.625, 0.375, 0.6458, 0.125, 0.6458, 0.375, 0.5833, 0.625, 0.5833, 0.625, 0.6042, 0.375, 0.6042, 0.375, 0.6042, 0.625, 0.6042, 0.625, 0.625, 0.375, 0.625, 0.375, 0.625, 0.625, 0.625, 0.625, 0.6458, 0.375, 0.6458, 0.6464, 0.5905, 0.6464, 0.6077, 0.625, 0.6042, 0.625, 0.5833, 0.6464, 0.6077, 0.6464, 0.625, 0.625, 0.625, 0.625, 0.6042, 0.6464, 0.625, 0.6464, 0.6423, 0.625, 0.6458, 0.625, 0.625, 0.8536, 0.6595, 0.8536, 0.6423, 0.875, 0.6458, 0.875, 0.6667, 0.8536, 0.6423, 0.8536, 0.625, 0.875, 0.625, 0.875, 0.6458, 0.8536, 0.625, 0.8536, 0.6077, 0.875, 0.6042, 0.875, 0.625, 0.8343, 0.5969, 0.8343, 0.6109, 0.8343, 0.6109, 0.8343, 0.5969, 0.8343, 0.6109, 0.8343, 0.625, 0.8343, 0.625, 0.8343, 0.6109, 0.8343, 0.625, 0.8343, 0.6391, 0.8343, 0.6391, 0.8343, 0.625, 0.6464, 0.6595, 0.6464, 0.6423, 0.6464, 0.6423, 0.6464, 0.6595, 0.6464, 0.6423, 0.6464, 0.625, 0.6464, 0.625, 0.6464, 0.6423, 0.6464, 0.625, 0.6464, 0.6077, 0.6464, 0.6077, 0.6464, 0.625, 0.656, 0.5937, 0.656, 0.6093, 0.6464, 0.6077, 0.6464, 0.5905, 0.656, 0.6093, 0.656, 0.625, 0.6464, 0.625, 0.6464, 0.6077, 0.656, 0.625, 0.656, 0.6407, 0.6464, 0.6423, 0.6464, 0.625, 0.844, 0.6563, 0.844, 0.6407, 0.8536, 0.6423, 0.8536, 0.6595, 0.844, 0.6407, 0.844, 0.625, 0.8536, 0.625, 0.8536, 0.6423, 0.844, 0.625, 0.844, 0.6093, 0.8536, 0.6077, 0.8536, 0.625, 0.844, 0.5937, 0.844, 0.6093, 0.844, 0.6093, 0.844, 0.5937, 0.844, 0.6563, 0.8343, 0.6531, 0.8343, 0.6531, 0.844, 0.6563, 0.8343, 0.6109, 0.844, 0.6093, 0.844, 0.6093, 0.8343, 0.6109, 0.8343, 0.6168, 0.8343, 0.62, 0.8343, 0.62, 0.8343, 0.6168, 0.844, 0.6093, 0.844, 0.625, 0.844, 0.625, 0.844, 0.6093, 0.8343, 0.6168, 0.8343, 0.6168, 0.8343, 0.6168, 0.8343, 0.6168, 0.844, 0.6407, 0.844, 0.6563, 0.844, 0.6563, 0.844, 0.6407, 0.844, 0.625, 0.844, 0.6407, 0.844, 0.6407, 0.844, 0.625, 0.8343, 0.6109, 0.8343, 0.5969, 0.8343, 0.5969, 0.8343, 0.6109, 0.8343, 0.6332, 0.8343, 0.6332, 0.8343, 0.6332, 0.8343, 0.6332, 0.8343, 0.62, 0.8343, 0.625, 0.8343, 0.625, 0.8343, 0.62, 0.844, 0.625, 0.844, 0.6407, 0.844, 0.6407, 0.844, 0.625, 0.844, 0.6407, 0.8343, 0.6391, 0.8343, 0.6391, 0.844, 0.6407, 0.844, 0.6093, 0.844, 0.625, 0.844, 0.625, 0.844, 0.6093, 0.8343, 0.6332, 0.8343, 0.6332, 0.8343, 0.6332, 0.8343, 0.6332, 0.844, 0.625, 0.844, 0.6407, 0.844, 0.6407, 0.844, 0.625, 0.8343, 0.625, 0.8343, 0.6109, 0.8343, 0.6109, 0.8343, 0.625, 0.844, 0.625, 0.844, 0.6407, 0.844, 0.6407, 0.844, 0.625, 0.8343, 0.6109, 0.844, 0.6093, 0.844, 0.6093, 0.8343, 0.6109, 0.844, 0.6407, 0.8343, 0.6391, 0.8343, 0.6391, 0.844, 0.6407, 0.844, 0.6093, 0.844, 0.625, 0.844, 0.625, 0.844, 0.6093, 0.8343, 0.6168, 0.8343, 0.6168, 0.8343, 0.6168, 0.8343, 0.6168, 0.8343, 0.6391, 0.8343, 0.625, 0.844, 0.625, 0.844, 0.6407, 0.8343, 0.625, 0.8343, 0.6109, 0.844, 0.6093, 0.844, 0.625, 0.8343, 0.6109, 0.844, 0.6093, 0.844, 0.6093, 0.8343, 0.6109, 0.844, 0.6407, 0.8343, 0.6391, 0.8343, 0.6391, 0.844, 0.6407, 0.844, 0.6093, 0.844, 0.625, 0.844, 0.625, 0.844, 0.6093, 0.8343, 0.6391, 0.8343, 0.625, 0.8343, 0.625, 0.8343, 0.6391, 0.8343, 0.5969, 0.844, 0.5937, 0.844, 0.5937, 0.8343, 0.5969, 0.844, 0.5937, 0.844, 0.5937, 0.844, 0.5937, 0.844, 0.5937, 0.8343, 0.5969, 0.844, 0.5937, 0.844, 0.5937, 0.8343, 0.5969, 0.8343, 0.5969, 0.8343, 0.5969, 0.8343, 0.5969, 0.8343, 0.5969, 0.844, 0.6563, 0.8343, 0.6531, 0.8343, 0.6531, 0.844, 0.6563, 0.844, 0.6407, 0.844, 0.6563, 0.844, 0.6563, 0.844, 0.6407, 0.844, 0.6563, 0.844, 0.6563, 0.844, 0.6563, 0.844, 0.6563, 0.844, 0.6563, 0.8343, 0.6531, 0.8343, 0.6531, 0.844, 0.6563, 0.8343, 0.6531, 0.8343, 0.6391, 0.844, 0.6407, 0.844, 0.6563, 0.8343, 0.6531, 0.844, 0.6563, 0.844, 0.6563, 0.8343, 0.6531, 0.8343, 0.6391, 0.844, 0.6407, 0.844, 0.6407, 0.8343, 0.6391, 0.844, 0.6563, 0.844, 0.6563, 0.844, 0.6563, 0.844, 0.6563, 0.8343, 0.6531, 0.8343, 0.6391, 0.8343, 0.6391, 0.8343, 0.6531, 0.8343, 0.6531, 0.8343, 0.6531, 0.8343, 0.6531, 0.8343, 0.6531, 0.844, 0.5937, 0.8343, 0.5969, 0.8343, 0.5969, 0.844, 0.5937, 0.8343, 0.6109, 0.8343, 0.5969, 0.844, 0.5937, 0.844, 0.6093, 0.844, 0.6093, 0.8343, 0.6109, 0.8343, 0.6109, 0.844, 0.6093, 0.844, 0.5937, 0.844, 0.5937, 0.844, 0.5937, 0.844, 0.5937, 0.8343, 0.5969, 0.844, 0.5937, 0.844, 0.5937, 0.8343, 0.5969, 0.8343, 0.6109, 0.8343, 0.5969, 0.8343, 0.5969, 0.8343, 0.6109, 0.8343, 0.625, 0.8343, 0.6332, 0.8343, 0.6391, 0.8343, 0.625, 0.8343, 0.6168, 0.8343, 0.625, 0.8343, 0.625, 0.8343, 0.6109, 0.8343, 0.6332, 0.8343, 0.6332, 0.8343, 0.6391, 0.8343, 0.6391, 0.8343, 0.6168, 0.8343, 0.6168, 0.8343, 0.6109, 0.8343, 0.6109, 0.8343, 0.6332, 0.8343, 0.6332, 0.8343, 0.6391, 0.8343, 0.6391, 0.8343, 0.6168, 0.8343, 0.6168, 0.8343, 0.6109, 0.8343, 0.6109, 0.8343, 0.6332, 0.8343, 0.6332, 0.8343, 0.6391, 0.8343, 0.6391, 0.8343, 0.6168, 0.8343, 0.6168, 0.8343, 0.6109, 0.8343, 0.6109, 0.8343, 0.63, 0.8343, 0.625, 0.8343, 0.625, 0.8343, 0.6391, 0.8343, 0.625, 0.8343, 0.62, 0.8343, 0.6109, 0.8343, 0.625, 0.8343, 0.62, 0.8343, 0.6168, 0.8343, 0.6109, 0.8343, 0.6109, 0.8343, 0.6332, 0.8343, 0.63, 0.8343, 0.6391, 0.8343, 0.6391, 0.8343, 0.6332, 0.8343, 0.625, 0.8343, 0.625, 0.8343, 0.6332, 0.8343, 0.625, 0.8343, 0.6168, 0.8343, 0.6168, 0.8343, 0.625, 0.8343, 0.6332, 0.8343, 0.625, 0.8343, 0.625, 0.8343, 0.6332, 0.8343, 0.6332, 0.8343, 0.625, 0.8343, 0.625, 0.8343, 0.6332, 0.8343, 0.625, 0.8343, 0.6168, 0.8343, 0.6168, 0.8343, 0.625, 0.8343, 0.625, 0.8343, 0.6168, 0.8343, 0.62, 0.8343, 0.625, 0.8343, 0.625, 0.8343, 0.6168, 0.8343, 0.6168, 0.8343, 0.625, 0.8343, 0.6332, 0.8343, 0.625, 0.8343, 0.625, 0.8343, 0.63, 0.8343, 0.6332, 0.8343, 0.6332, 0.8343, 0.6332, 0.8343, 0.6332, 0.8343, 0.63, 0.8343, 0.6332, 0.8343, 0.6332, 0.8343, 0.63, 0.8343, 0.625, 0.8343, 0.6168, 0.8343, 0.6168, 0.8343, 0.625, 0.8343, 0.625, 0.8343, 0.63, 0.8343, 0.63, 0.8343, 0.625])
me_cube.materials.append(mat_material)
me_cube.use_mirror_vertex_groups = False
me_cube.update()

# ---- objects
ob_cube = bpy.data.objects.new('Cube', me_cube)
ob_light = bpy.data.objects.new('Light', light_light)
ob_camera = bpy.data.objects.new('Camera', cam_camera)

# ---- transforms, parenting, visibility, modifiers, constraints
ob_cube.location = (0.0, 0.0, 0.0)
ob_cube.scale = (4.205, 4.32, 0.2533)
ob_cube.lock_rotations_4d = False
ob_cube.empty_display_type = 'ARROWS'
ob_cube.lineart.crease_threshold = 0.0
ob_light.location = (4.076, 1.005, 5.904)
ob_light.rotation_euler = (0.6503, 0.05522, 1.866)
ob_light.lock_rotations_4d = False
ob_light.empty_display_type = 'ARROWS'
ob_light.color = (0.0, 0.0, 0.0, 0.0)
ob_light.lineart.crease_threshold = 0.0
ob_camera.location = (7.359, -6.926, 4.958)
ob_camera.rotation_euler = (1.109, 0.0, 0.8149)
ob_camera.lock_rotations_4d = False
ob_camera.empty_display_type = 'ARROWS'
ob_camera.color = (0.0, 0.0, 0.0, 0.0)
ob_camera.display_type = 'WIRE'
ob_camera.lineart.crease_threshold = 0.0

# ---- collection membership
col_collection.objects.link(ob_cube)
col_collection.objects.link(ob_light)
col_collection.objects.link(ob_camera)

# ---- scene / render settings (as saved in the file)
scene.camera = ob_camera
scene.frame_start = 1; scene.frame_end = 250; scene.frame_set(1)
scene.render.engine = 'BLENDER_EEVEE_NEXT'
bpy.context.view_layer.update()
